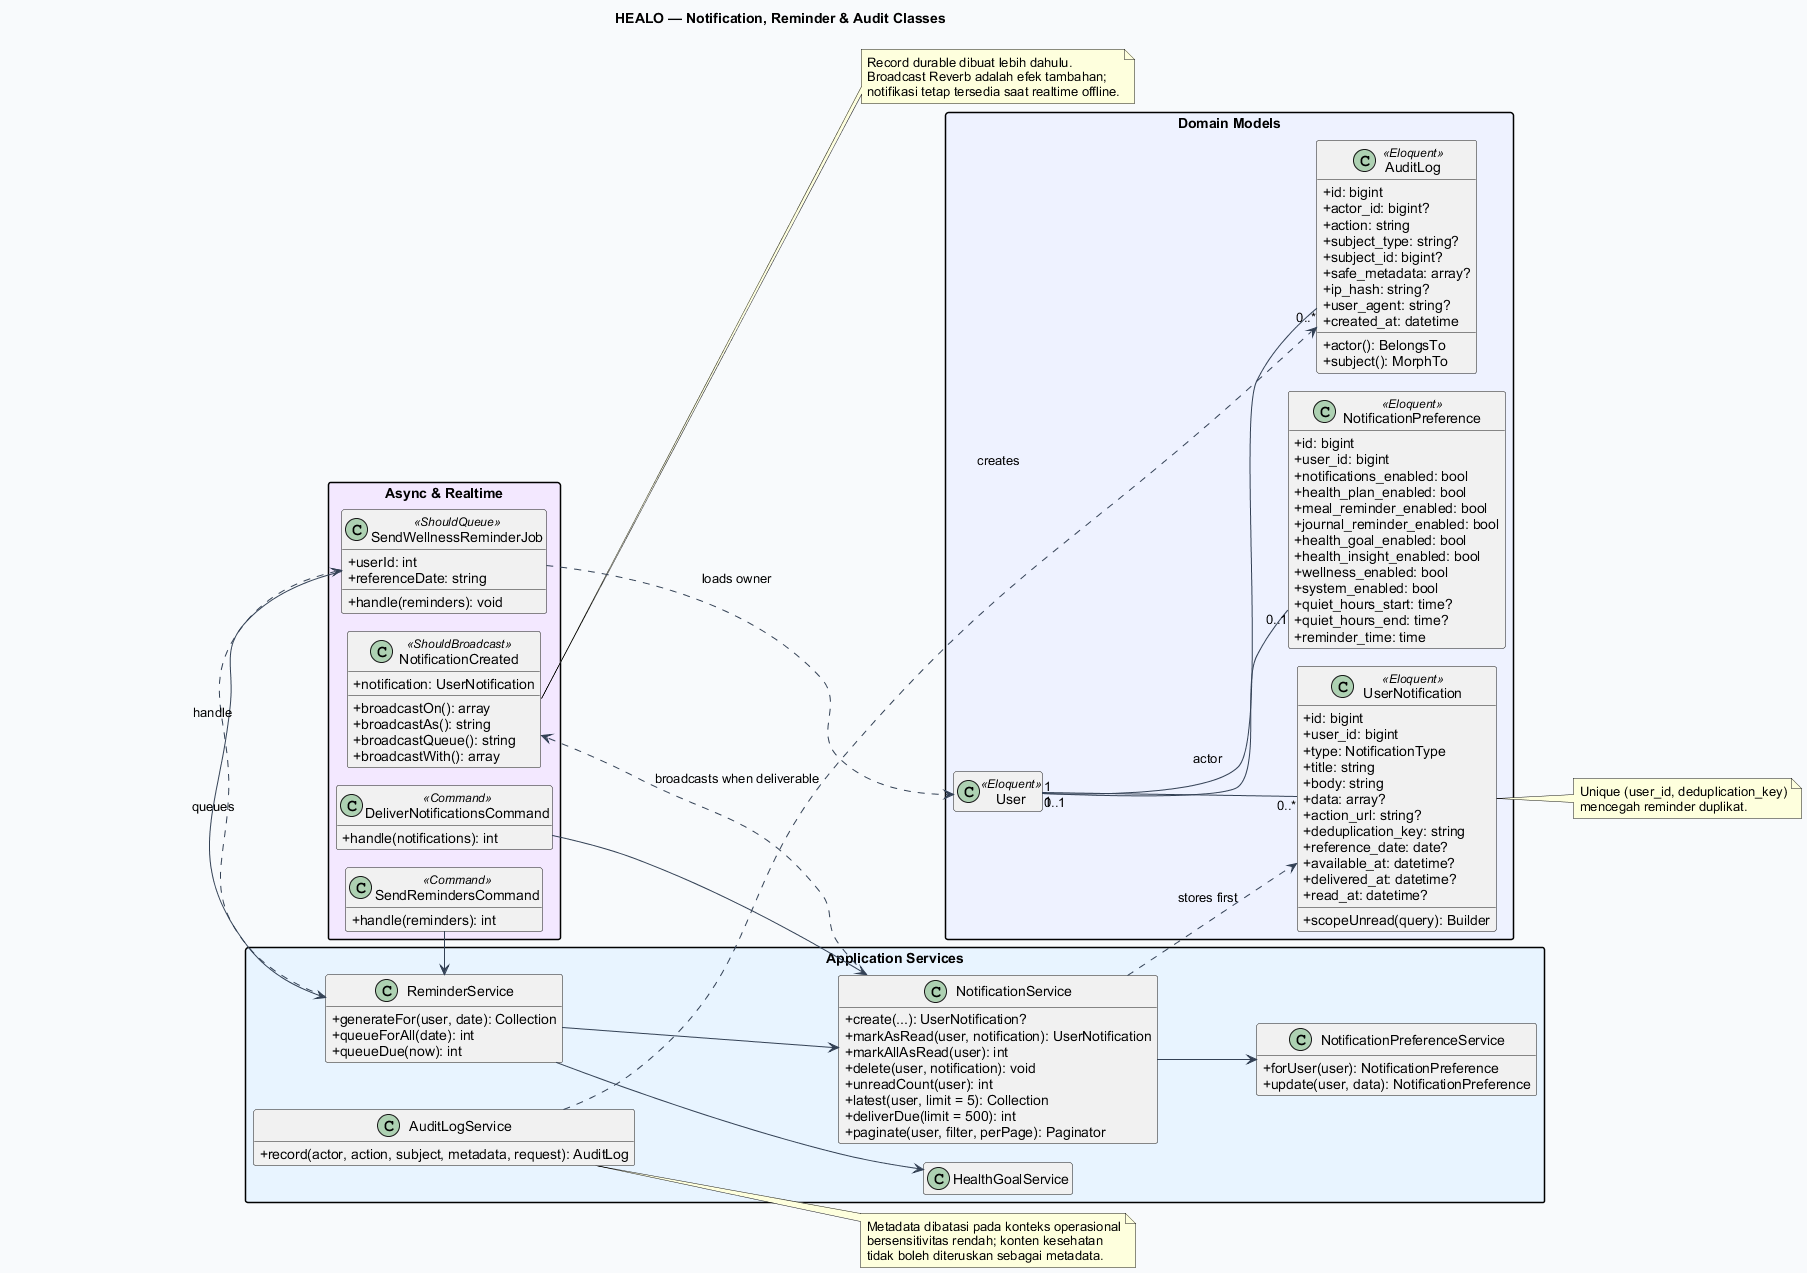

The diagram above was rendered by PlantUML. Its source (embedded in the PNG):
@startuml
!pragma layout smetana
title HEALO — Notification, Reminder & Audit Classes
left to right direction
skinparam backgroundColor #F8FAFC
skinparam shadowing false
skinparam packageStyle rectangle
skinparam defaultFontName Arial
skinparam classAttributeIconSize 0
skinparam ArrowColor #334155
hide empty members

package "Domain Models" #EEF2FF {
  class User <<Eloquent>>
  class UserNotification <<Eloquent>> {
    +id: bigint
    +user_id: bigint
    +type: NotificationType
    +title: string
    +body: string
    +data: array?
    +action_url: string?
    +deduplication_key: string
    +reference_date: date?
    +available_at: datetime?
    +delivered_at: datetime?
    +read_at: datetime?
    +scopeUnread(query): Builder
  }
  class NotificationPreference <<Eloquent>> {
    +id: bigint
    +user_id: bigint
    +notifications_enabled: bool
    +health_plan_enabled: bool
    +meal_reminder_enabled: bool
    +journal_reminder_enabled: bool
    +health_goal_enabled: bool
    +health_insight_enabled: bool
    +wellness_enabled: bool
    +system_enabled: bool
    +quiet_hours_start: time?
    +quiet_hours_end: time?
    +reminder_time: time
  }
  class AuditLog <<Eloquent>> {
    +id: bigint
    +actor_id: bigint?
    +action: string
    +subject_type: string?
    +subject_id: bigint?
    +safe_metadata: array?
    +ip_hash: string?
    +user_agent: string?
    +created_at: datetime
    +actor(): BelongsTo
    +subject(): MorphTo
  }
}

package "Application Services" #E8F4FF {
  class NotificationPreferenceService {
    +forUser(user): NotificationPreference
    +update(user, data): NotificationPreference
  }
  class NotificationService {
    +create(...): UserNotification?
    +markAsRead(user, notification): UserNotification
    +markAllAsRead(user): int
    +delete(user, notification): void
    +unreadCount(user): int
    +latest(user, limit = 5): Collection
    +deliverDue(limit = 500): int
    +paginate(user, filter, perPage): Paginator
  }
  class ReminderService {
    +generateFor(user, date): Collection
    +queueForAll(date): int
    +queueDue(now): int
  }
  class AuditLogService {
    +record(actor, action, subject, metadata, request): AuditLog
  }
  class HealthGoalService
}

package "Async & Realtime" #F3E8FF {
  class SendWellnessReminderJob <<ShouldQueue>> {
    +userId: int
    +referenceDate: string
    +handle(reminders): void
  }
  class NotificationCreated <<ShouldBroadcast>> {
    +notification: UserNotification
    +broadcastOn(): array
    +broadcastAs(): string
    +broadcastQueue(): string
    +broadcastWith(): array
  }
  class SendRemindersCommand <<Command>> {
    +handle(reminders): int
  }
  class DeliverNotificationsCommand <<Command>> {
    +handle(notifications): int
  }
}

User "1" -- "0..*" UserNotification
User "1" -- "0..1" NotificationPreference
User "0..1" -- "0..*" AuditLog : actor

NotificationService --> NotificationPreferenceService
NotificationService ..> UserNotification : stores first
NotificationService ..> NotificationCreated : broadcasts when deliverable
ReminderService --> NotificationService
ReminderService --> HealthGoalService
ReminderService ..> SendWellnessReminderJob : queues
SendWellnessReminderJob --> ReminderService : handle
SendWellnessReminderJob ..> User : loads owner
SendRemindersCommand --> ReminderService
DeliverNotificationsCommand --> NotificationService
AuditLogService ..> AuditLog : creates

note right of UserNotification
  Unique (user_id, deduplication_key)
  mencegah reminder duplikat.
end note

note right of NotificationCreated
  Record durable dibuat lebih dahulu.
  Broadcast Reverb adalah efek tambahan;
  notifikasi tetap tersedia saat realtime offline.
end note

note right of AuditLogService
  Metadata dibatasi pada konteks operasional
  bersensitivitas rendah; konten kesehatan
  tidak boleh diteruskan sebagai metadata.
end note
@enduml